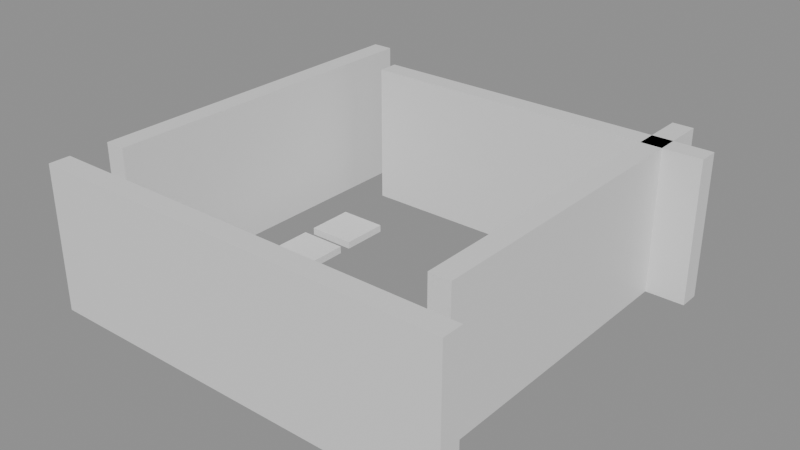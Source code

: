 # Source: building_lego.blend  (saved by Blender 5.0.119; exported with 4.5.12 LTS)
import bpy
from mathutils import Matrix  # noqa: F401  (used for matrix-valued properties, if any)

bpy.ops.wm.read_factory_settings(use_empty=True)
scene = bpy.context.scene
scene.name = 'Scene'

# ---- collections
col_01_paredes_externas = bpy.data.collections.new('01_Paredes_Externas'); scene.collection.children.link(col_01_paredes_externas)
col_04_moveis_decoracoes = bpy.data.collections.new('04_Moveis_Decoracoes'); scene.collection.children.link(col_04_moveis_decoracoes)

# ---- materials (node trees are filled in below, after node groups)
mat_mat_parede_externa = bpy.data.materials.new('Mat_Parede_Externa')
mat_mat_moveis = bpy.data.materials.new('Mat_Moveis')

# ---- material node trees
mat_mat_parede_externa.use_nodes = True; mat_mat_parede_externa.node_tree.nodes.clear()
_N = mat_mat_parede_externa.node_tree.nodes; _L = mat_mat_parede_externa.node_tree.links
n0 = _N.new('ShaderNodeBsdfPrincipled'); n0.name = 'BSDF - Pré-fundamentado'; n0.location = (-200, 100)
n1 = _N.new('ShaderNodeOutputMaterial'); n1.name = 'Saída de material'; n1.location = (200, 100)
_L.new(n0.outputs[0], n1.inputs[0])
n1.is_active_output = True
mat_mat_moveis.use_nodes = True; mat_mat_moveis.node_tree.nodes.clear()
_N = mat_mat_moveis.node_tree.nodes; _L = mat_mat_moveis.node_tree.links
n0 = _N.new('ShaderNodeBsdfPrincipled'); n0.name = 'BSDF - Pré-fundamentado'; n0.location = (-200, 100)
n1 = _N.new('ShaderNodeOutputMaterial'); n1.name = 'Saída de material'; n1.location = (200, 100)
_L.new(n0.outputs[0], n1.inputs[0])
n1.is_active_output = True

# ---- meshes
me_bloco_stone_post_4328_392_z0 = bpy.data.meshes.new('Bloco_stone_post_4328_392_z0')
me_bloco_stone_post_4328_392_z0.from_pydata([(-0.5, -0.175, -1.2), (0.5, -0.175, -1.2), (0.5, 0.175, -1.2), (-0.5, 0.175, -1.2), (-0.5, -0.175, 1.2), (0.5, -0.175, 1.2), (0.5, 0.175, 1.2), (-0.5, 0.175, 1.2)], [], [(0, 1, 2, 3), (4, 7, 6, 5), (0, 4, 5, 1), (2, 6, 7, 3), (0, 3, 7, 4), (1, 5, 6, 2)])
me_bloco_stone_post_4328_392_z0.materials.append(mat_mat_parede_externa)
me_bloco_stone_post_4328_392_z0.update()
me_bloco_stone_wall_4329_392_z0 = bpy.data.meshes.new('Bloco_stone_wall_4329_392_z0')
me_bloco_stone_wall_4329_392_z0.from_pydata([(-0.5, -0.175, -1.2), (0.5, -0.175, -1.2), (0.5, 0.175, -1.2), (-0.5, 0.175, -1.2), (-0.5, -0.175, 1.2), (0.5, -0.175, 1.2), (0.5, 0.175, 1.2), (-0.5, 0.175, 1.2)], [], [(0, 1, 2, 3), (4, 7, 6, 5), (0, 4, 5, 1), (2, 6, 7, 3), (0, 3, 7, 4), (1, 5, 6, 2)])
me_bloco_stone_wall_4329_392_z0.materials.append(mat_mat_parede_externa)
me_bloco_stone_wall_4329_392_z0.update()
me_bloco_stone_wall_4330_392_z0 = bpy.data.meshes.new('Bloco_stone_wall_4330_392_z0')
me_bloco_stone_wall_4330_392_z0.from_pydata([(-0.5, -0.175, -1.2), (0.5, -0.175, -1.2), (0.5, 0.175, -1.2), (-0.5, 0.175, -1.2), (-0.5, -0.175, 1.2), (0.5, -0.175, 1.2), (0.5, 0.175, 1.2), (-0.5, 0.175, 1.2)], [], [(0, 1, 2, 3), (4, 7, 6, 5), (0, 4, 5, 1), (2, 6, 7, 3), (0, 3, 7, 4), (1, 5, 6, 2)])
me_bloco_stone_wall_4330_392_z0.materials.append(mat_mat_parede_externa)
me_bloco_stone_wall_4330_392_z0.update()
me_bloco_stone_wall_4331_392_z0 = bpy.data.meshes.new('Bloco_stone_wall_4331_392_z0')
me_bloco_stone_wall_4331_392_z0.from_pydata([(-0.5, -0.175, -1.2), (0.5, -0.175, -1.2), (0.5, 0.175, -1.2), (-0.5, 0.175, -1.2), (-0.5, -0.175, 1.2), (0.5, -0.175, 1.2), (0.5, 0.175, 1.2), (-0.5, 0.175, 1.2)], [], [(0, 1, 2, 3), (4, 7, 6, 5), (0, 4, 5, 1), (2, 6, 7, 3), (0, 3, 7, 4), (1, 5, 6, 2)])
me_bloco_stone_wall_4331_392_z0.materials.append(mat_mat_parede_externa)
me_bloco_stone_wall_4331_392_z0.update()
me_bloco_stone_wall_4332_392_z0 = bpy.data.meshes.new('Bloco_stone_wall_4332_392_z0')
me_bloco_stone_wall_4332_392_z0.from_pydata([(-0.5, -0.175, -1.2), (0.5, -0.175, -1.2), (0.5, 0.175, -1.2), (-0.5, 0.175, -1.2), (-0.5, -0.175, 1.2), (0.5, -0.175, 1.2), (0.5, 0.175, 1.2), (-0.5, 0.175, 1.2)], [], [(0, 1, 2, 3), (4, 7, 6, 5), (0, 4, 5, 1), (2, 6, 7, 3), (0, 3, 7, 4), (1, 5, 6, 2)])
me_bloco_stone_wall_4332_392_z0.materials.append(mat_mat_parede_externa)
me_bloco_stone_wall_4332_392_z0.update()
me_bloco_stone_wall_4333_392_z0 = bpy.data.meshes.new('Bloco_stone_wall_4333_392_z0')
me_bloco_stone_wall_4333_392_z0.from_pydata([(-0.5, -0.175, -1.2), (0.5, -0.175, -1.2), (0.5, 0.175, -1.2), (-0.5, 0.175, -1.2), (-0.5, -0.175, 1.2), (0.5, -0.175, 1.2), (0.5, 0.175, 1.2), (-0.5, 0.175, 1.2)], [], [(0, 1, 2, 3), (4, 7, 6, 5), (0, 4, 5, 1), (2, 6, 7, 3), (0, 3, 7, 4), (1, 5, 6, 2)])
me_bloco_stone_wall_4333_392_z0.materials.append(mat_mat_parede_externa)
me_bloco_stone_wall_4333_392_z0.update()
me_bloco_stone_wall_4334_392_z0 = bpy.data.meshes.new('Bloco_stone_wall_4334_392_z0')
me_bloco_stone_wall_4334_392_z0.from_pydata([(-0.5, -0.175, -1.2), (0.5, -0.175, -1.2), (0.5, 0.175, -1.2), (-0.5, 0.175, -1.2), (-0.5, -0.175, 1.2), (0.5, -0.175, 1.2), (0.5, 0.175, 1.2), (-0.5, 0.175, 1.2)], [], [(0, 1, 2, 3), (4, 7, 6, 5), (0, 4, 5, 1), (2, 6, 7, 3), (0, 3, 7, 4), (1, 5, 6, 2)])
me_bloco_stone_wall_4334_392_z0.materials.append(mat_mat_parede_externa)
me_bloco_stone_wall_4334_392_z0.update()
me_bloco_stone_wall_4329_398_z0 = bpy.data.meshes.new('Bloco_stone_wall_4329_398_z0')
me_bloco_stone_wall_4329_398_z0.from_pydata([(-0.5, -0.175, -1.2), (0.5, -0.175, -1.2), (0.5, 0.175, -1.2), (-0.5, 0.175, -1.2), (-0.5, -0.175, 1.2), (0.5, -0.175, 1.2), (0.5, 0.175, 1.2), (-0.5, 0.175, 1.2)], [], [(0, 1, 2, 3), (4, 7, 6, 5), (0, 4, 5, 1), (2, 6, 7, 3), (0, 3, 7, 4), (1, 5, 6, 2)])
me_bloco_stone_wall_4329_398_z0.materials.append(mat_mat_parede_externa)
me_bloco_stone_wall_4329_398_z0.update()
me_bloco_stone_wall_4330_398_z0 = bpy.data.meshes.new('Bloco_stone_wall_4330_398_z0')
me_bloco_stone_wall_4330_398_z0.from_pydata([(-0.5, -0.175, -1.2), (0.5, -0.175, -1.2), (0.5, 0.175, -1.2), (-0.5, 0.175, -1.2), (-0.5, -0.175, 1.2), (0.5, -0.175, 1.2), (0.5, 0.175, 1.2), (-0.5, 0.175, 1.2)], [], [(0, 1, 2, 3), (4, 7, 6, 5), (0, 4, 5, 1), (2, 6, 7, 3), (0, 3, 7, 4), (1, 5, 6, 2)])
me_bloco_stone_wall_4330_398_z0.materials.append(mat_mat_parede_externa)
me_bloco_stone_wall_4330_398_z0.update()
me_bloco_stone_wall_4331_398_z0 = bpy.data.meshes.new('Bloco_stone_wall_4331_398_z0')
me_bloco_stone_wall_4331_398_z0.from_pydata([(-0.5, -0.175, -1.2), (0.5, -0.175, -1.2), (0.5, 0.175, -1.2), (-0.5, 0.175, -1.2), (-0.5, -0.175, 1.2), (0.5, -0.175, 1.2), (0.5, 0.175, 1.2), (-0.5, 0.175, 1.2)], [], [(0, 1, 2, 3), (4, 7, 6, 5), (0, 4, 5, 1), (2, 6, 7, 3), (0, 3, 7, 4), (1, 5, 6, 2)])
me_bloco_stone_wall_4331_398_z0.materials.append(mat_mat_parede_externa)
me_bloco_stone_wall_4331_398_z0.update()
me_bloco_stone_wall_4332_398_z0 = bpy.data.meshes.new('Bloco_stone_wall_4332_398_z0')
me_bloco_stone_wall_4332_398_z0.from_pydata([(-0.5, -0.175, -1.2), (0.5, -0.175, -1.2), (0.5, 0.175, -1.2), (-0.5, 0.175, -1.2), (-0.5, -0.175, 1.2), (0.5, -0.175, 1.2), (0.5, 0.175, 1.2), (-0.5, 0.175, 1.2)], [], [(0, 1, 2, 3), (4, 7, 6, 5), (0, 4, 5, 1), (2, 6, 7, 3), (0, 3, 7, 4), (1, 5, 6, 2)])
me_bloco_stone_wall_4332_398_z0.materials.append(mat_mat_parede_externa)
me_bloco_stone_wall_4332_398_z0.update()
me_bloco_stone_wall_4333_398_z0 = bpy.data.meshes.new('Bloco_stone_wall_4333_398_z0')
me_bloco_stone_wall_4333_398_z0.from_pydata([(-0.5, -0.175, -1.2), (0.5, -0.175, -1.2), (0.5, 0.175, -1.2), (-0.5, 0.175, -1.2), (-0.5, -0.175, 1.2), (0.5, -0.175, 1.2), (0.5, 0.175, 1.2), (-0.5, 0.175, 1.2)], [], [(0, 1, 2, 3), (4, 7, 6, 5), (0, 4, 5, 1), (2, 6, 7, 3), (0, 3, 7, 4), (1, 5, 6, 2)])
me_bloco_stone_wall_4333_398_z0.materials.append(mat_mat_parede_externa)
me_bloco_stone_wall_4333_398_z0.update()
me_bloco_stone_wall_4334_398_z0 = bpy.data.meshes.new('Bloco_stone_wall_4334_398_z0')
me_bloco_stone_wall_4334_398_z0.from_pydata([(-0.5, -0.175, -1.2), (0.5, -0.175, -1.2), (0.5, 0.175, -1.2), (-0.5, 0.175, -1.2), (-0.5, -0.175, 1.2), (0.5, -0.175, 1.2), (0.5, 0.175, 1.2), (-0.5, 0.175, 1.2)], [], [(0, 1, 2, 3), (4, 7, 6, 5), (0, 4, 5, 1), (2, 6, 7, 3), (0, 3, 7, 4), (1, 5, 6, 2)])
me_bloco_stone_wall_4334_398_z0.materials.append(mat_mat_parede_externa)
me_bloco_stone_wall_4334_398_z0.update()
me_bloco_stone_wall_4328_393_z0 = bpy.data.meshes.new('Bloco_stone_wall_4328_393_z0')
me_bloco_stone_wall_4328_393_z0.from_pydata([(-0.175, -0.5, -1.2), (0.175, -0.5, -1.2), (0.175, 0.5, -1.2), (-0.175, 0.5, -1.2), (-0.175, -0.5, 1.2), (0.175, -0.5, 1.2), (0.175, 0.5, 1.2), (-0.175, 0.5, 1.2)], [], [(0, 1, 2, 3), (4, 7, 6, 5), (0, 4, 5, 1), (2, 6, 7, 3), (0, 3, 7, 4), (1, 5, 6, 2)])
me_bloco_stone_wall_4328_393_z0.materials.append(mat_mat_parede_externa)
me_bloco_stone_wall_4328_393_z0.update()
me_bloco_stone_wall_4328_394_z0 = bpy.data.meshes.new('Bloco_stone_wall_4328_394_z0')
me_bloco_stone_wall_4328_394_z0.from_pydata([(-0.175, -0.5, -1.2), (0.175, -0.5, -1.2), (0.175, 0.5, -1.2), (-0.175, 0.5, -1.2), (-0.175, -0.5, 1.2), (0.175, -0.5, 1.2), (0.175, 0.5, 1.2), (-0.175, 0.5, 1.2)], [], [(0, 1, 2, 3), (4, 7, 6, 5), (0, 4, 5, 1), (2, 6, 7, 3), (0, 3, 7, 4), (1, 5, 6, 2)])
me_bloco_stone_wall_4328_394_z0.materials.append(mat_mat_parede_externa)
me_bloco_stone_wall_4328_394_z0.update()
me_bloco_stone_wall_4328_395_z0 = bpy.data.meshes.new('Bloco_stone_wall_4328_395_z0')
me_bloco_stone_wall_4328_395_z0.from_pydata([(-0.175, -0.5, -1.2), (0.175, -0.5, -1.2), (0.175, 0.5, -1.2), (-0.175, 0.5, -1.2), (-0.175, -0.5, 1.2), (0.175, -0.5, 1.2), (0.175, 0.5, 1.2), (-0.175, 0.5, 1.2)], [], [(0, 1, 2, 3), (4, 7, 6, 5), (0, 4, 5, 1), (2, 6, 7, 3), (0, 3, 7, 4), (1, 5, 6, 2)])
me_bloco_stone_wall_4328_395_z0.materials.append(mat_mat_parede_externa)
me_bloco_stone_wall_4328_395_z0.update()
me_bloco_stone_wall_4328_396_z0 = bpy.data.meshes.new('Bloco_stone_wall_4328_396_z0')
me_bloco_stone_wall_4328_396_z0.from_pydata([(-0.175, -0.5, -1.2), (0.175, -0.5, -1.2), (0.175, 0.5, -1.2), (-0.175, 0.5, -1.2), (-0.175, -0.5, 1.2), (0.175, -0.5, 1.2), (0.175, 0.5, 1.2), (-0.175, 0.5, 1.2)], [], [(0, 1, 2, 3), (4, 7, 6, 5), (0, 4, 5, 1), (2, 6, 7, 3), (0, 3, 7, 4), (1, 5, 6, 2)])
me_bloco_stone_wall_4328_396_z0.materials.append(mat_mat_parede_externa)
me_bloco_stone_wall_4328_396_z0.update()
me_bloco_stone_wall_4328_397_z0 = bpy.data.meshes.new('Bloco_stone_wall_4328_397_z0')
me_bloco_stone_wall_4328_397_z0.from_pydata([(-0.175, -0.5, -1.2), (0.175, -0.5, -1.2), (0.175, 0.5, -1.2), (-0.175, 0.5, -1.2), (-0.175, -0.5, 1.2), (0.175, -0.5, 1.2), (0.175, 0.5, 1.2), (-0.175, 0.5, 1.2)], [], [(0, 1, 2, 3), (4, 7, 6, 5), (0, 4, 5, 1), (2, 6, 7, 3), (0, 3, 7, 4), (1, 5, 6, 2)])
me_bloco_stone_wall_4328_397_z0.materials.append(mat_mat_parede_externa)
me_bloco_stone_wall_4328_397_z0.update()
me_bloco_stone_wall_4328_398_z0 = bpy.data.meshes.new('Bloco_stone_wall_4328_398_z0')
me_bloco_stone_wall_4328_398_z0.from_pydata([(-0.175, -0.5, -1.2), (0.175, -0.5, -1.2), (0.175, 0.5, -1.2), (-0.175, 0.5, -1.2), (-0.175, -0.5, 1.2), (0.175, -0.5, 1.2), (0.175, 0.5, 1.2), (-0.175, 0.5, 1.2)], [], [(0, 1, 2, 3), (4, 7, 6, 5), (0, 4, 5, 1), (2, 6, 7, 3), (0, 3, 7, 4), (1, 5, 6, 2)])
me_bloco_stone_wall_4328_398_z0.materials.append(mat_mat_parede_externa)
me_bloco_stone_wall_4328_398_z0.update()
me_bloco_stone_wall_4334_393_z0 = bpy.data.meshes.new('Bloco_stone_wall_4334_393_z0')
me_bloco_stone_wall_4334_393_z0.from_pydata([(-0.175, -0.5, -1.2), (0.175, -0.5, -1.2), (0.175, 0.5, -1.2), (-0.175, 0.5, -1.2), (-0.175, -0.5, 1.2), (0.175, -0.5, 1.2), (0.175, 0.5, 1.2), (-0.175, 0.5, 1.2)], [], [(0, 1, 2, 3), (4, 7, 6, 5), (0, 4, 5, 1), (2, 6, 7, 3), (0, 3, 7, 4), (1, 5, 6, 2)])
me_bloco_stone_wall_4334_393_z0.materials.append(mat_mat_parede_externa)
me_bloco_stone_wall_4334_393_z0.update()
me_bloco_stone_wall_4334_394_z0 = bpy.data.meshes.new('Bloco_stone_wall_4334_394_z0')
me_bloco_stone_wall_4334_394_z0.from_pydata([(-0.175, -0.5, -1.2), (0.175, -0.5, -1.2), (0.175, 0.5, -1.2), (-0.175, 0.5, -1.2), (-0.175, -0.5, 1.2), (0.175, -0.5, 1.2), (0.175, 0.5, 1.2), (-0.175, 0.5, 1.2)], [], [(0, 1, 2, 3), (4, 7, 6, 5), (0, 4, 5, 1), (2, 6, 7, 3), (0, 3, 7, 4), (1, 5, 6, 2)])
me_bloco_stone_wall_4334_394_z0.materials.append(mat_mat_parede_externa)
me_bloco_stone_wall_4334_394_z0.update()
me_bloco_stone_wall_4334_395_z0 = bpy.data.meshes.new('Bloco_stone_wall_4334_395_z0')
me_bloco_stone_wall_4334_395_z0.from_pydata([(-0.175, -0.5, -1.2), (0.175, -0.5, -1.2), (0.175, 0.5, -1.2), (-0.175, 0.5, -1.2), (-0.175, -0.5, 1.2), (0.175, -0.5, 1.2), (0.175, 0.5, 1.2), (-0.175, 0.5, 1.2)], [], [(0, 1, 2, 3), (4, 7, 6, 5), (0, 4, 5, 1), (2, 6, 7, 3), (0, 3, 7, 4), (1, 5, 6, 2)])
me_bloco_stone_wall_4334_395_z0.materials.append(mat_mat_parede_externa)
me_bloco_stone_wall_4334_395_z0.update()
me_bloco_stone_wall_4334_396_z0 = bpy.data.meshes.new('Bloco_stone_wall_4334_396_z0')
me_bloco_stone_wall_4334_396_z0.from_pydata([(-0.175, -0.5, -1.2), (0.175, -0.5, -1.2), (0.175, 0.5, -1.2), (-0.175, 0.5, -1.2), (-0.175, -0.5, 1.2), (0.175, -0.5, 1.2), (0.175, 0.5, 1.2), (-0.175, 0.5, 1.2)], [], [(0, 1, 2, 3), (4, 7, 6, 5), (0, 4, 5, 1), (2, 6, 7, 3), (0, 3, 7, 4), (1, 5, 6, 2)])
me_bloco_stone_wall_4334_396_z0.materials.append(mat_mat_parede_externa)
me_bloco_stone_wall_4334_396_z0.update()
me_bloco_stone_wall_4334_397_z0 = bpy.data.meshes.new('Bloco_stone_wall_4334_397_z0')
me_bloco_stone_wall_4334_397_z0.from_pydata([(-0.175, -0.5, -1.2), (0.175, -0.5, -1.2), (0.175, 0.5, -1.2), (-0.175, 0.5, -1.2), (-0.175, -0.5, 1.2), (0.175, -0.5, 1.2), (0.175, 0.5, 1.2), (-0.175, 0.5, 1.2)], [], [(0, 1, 2, 3), (4, 7, 6, 5), (0, 4, 5, 1), (2, 6, 7, 3), (0, 3, 7, 4), (1, 5, 6, 2)])
me_bloco_stone_wall_4334_397_z0.materials.append(mat_mat_parede_externa)
me_bloco_stone_wall_4334_397_z0.update()
me_bloco_stone_wall_4334_398_z0_001 = bpy.data.meshes.new('Bloco_stone_wall_4334_398_z0.001')
me_bloco_stone_wall_4334_398_z0_001.from_pydata([(-0.175, -0.5, -1.2), (0.175, -0.5, -1.2), (0.175, 0.5, -1.2), (-0.175, 0.5, -1.2), (-0.175, -0.5, 1.2), (0.175, -0.5, 1.2), (0.175, 0.5, 1.2), (-0.175, 0.5, 1.2)], [], [(0, 1, 2, 3), (4, 7, 6, 5), (0, 4, 5, 1), (2, 6, 7, 3), (0, 3, 7, 4), (1, 5, 6, 2)])
me_bloco_stone_wall_4334_398_z0_001.materials.append(mat_mat_parede_externa)
me_bloco_stone_wall_4334_398_z0_001.update()
me_movel_banner_4331_393_z0 = bpy.data.meshes.new('Movel_banner_4331_393_z0')
me_movel_banner_4331_393_z0.from_pydata([(-0.4, -0.4, -0.06), (0.4, -0.4, -0.06), (0.4, 0.4, -0.06), (-0.4, 0.4, -0.06), (-0.4, -0.4, 0.06), (0.4, -0.4, 0.06), (0.4, 0.4, 0.06), (-0.4, 0.4, 0.06)], [], [(0, 1, 2, 3), (4, 7, 6, 5), (0, 4, 5, 1), (2, 6, 7, 3), (0, 3, 7, 4), (1, 5, 6, 2)])
me_movel_banner_4331_393_z0.materials.append(mat_mat_moveis)
me_movel_banner_4331_393_z0.update()
me_movel_banner_4332_393_z0 = bpy.data.meshes.new('Movel_banner_4332_393_z0')
me_movel_banner_4332_393_z0.from_pydata([(-0.4, -0.4, -0.06), (0.4, -0.4, -0.06), (0.4, 0.4, -0.06), (-0.4, 0.4, -0.06), (-0.4, -0.4, 0.06), (0.4, -0.4, 0.06), (0.4, 0.4, 0.06), (-0.4, 0.4, 0.06)], [], [(0, 1, 2, 3), (4, 7, 6, 5), (0, 4, 5, 1), (2, 6, 7, 3), (0, 3, 7, 4), (1, 5, 6, 2)])
me_movel_banner_4332_393_z0.materials.append(mat_mat_moveis)
me_movel_banner_4332_393_z0.update()
me_movel_banner_4329_395_z0 = bpy.data.meshes.new('Movel_banner_4329_395_z0')
me_movel_banner_4329_395_z0.from_pydata([(-0.4, -0.4, -0.06), (0.4, -0.4, -0.06), (0.4, 0.4, -0.06), (-0.4, 0.4, -0.06), (-0.4, -0.4, 0.06), (0.4, -0.4, 0.06), (0.4, 0.4, 0.06), (-0.4, 0.4, 0.06)], [], [(0, 1, 2, 3), (4, 7, 6, 5), (0, 4, 5, 1), (2, 6, 7, 3), (0, 3, 7, 4), (1, 5, 6, 2)])
me_movel_banner_4329_395_z0.materials.append(mat_mat_moveis)
me_movel_banner_4329_395_z0.update()
me_movel_banner_4329_396_z0 = bpy.data.meshes.new('Movel_banner_4329_396_z0')
me_movel_banner_4329_396_z0.from_pydata([(-0.4, -0.4, -0.06), (0.4, -0.4, -0.06), (0.4, 0.4, -0.06), (-0.4, 0.4, -0.06), (-0.4, -0.4, 0.06), (0.4, -0.4, 0.06), (0.4, 0.4, 0.06), (-0.4, 0.4, 0.06)], [], [(0, 1, 2, 3), (4, 7, 6, 5), (0, 4, 5, 1), (2, 6, 7, 3), (0, 3, 7, 4), (1, 5, 6, 2)])
me_movel_banner_4329_396_z0.materials.append(mat_mat_moveis)
me_movel_banner_4329_396_z0.update()

# ---- objects
ob_parede_externa_norte_y392_x4328_4334 = bpy.data.objects.new('Parede_Externa_Norte_Y392_X4328_4334', None)
ob_bloco_stone_post_4328_392_z0 = bpy.data.objects.new('Bloco_stone_post_4328_392_z0', me_bloco_stone_post_4328_392_z0)
ob_bloco_stone_wall_4329_392_z0 = bpy.data.objects.new('Bloco_stone_wall_4329_392_z0', me_bloco_stone_wall_4329_392_z0)
ob_bloco_stone_wall_4330_392_z0 = bpy.data.objects.new('Bloco_stone_wall_4330_392_z0', me_bloco_stone_wall_4330_392_z0)
ob_bloco_stone_wall_4331_392_z0 = bpy.data.objects.new('Bloco_stone_wall_4331_392_z0', me_bloco_stone_wall_4331_392_z0)
ob_bloco_stone_wall_4332_392_z0 = bpy.data.objects.new('Bloco_stone_wall_4332_392_z0', me_bloco_stone_wall_4332_392_z0)
ob_bloco_stone_wall_4333_392_z0 = bpy.data.objects.new('Bloco_stone_wall_4333_392_z0', me_bloco_stone_wall_4333_392_z0)
ob_bloco_stone_wall_4334_392_z0 = bpy.data.objects.new('Bloco_stone_wall_4334_392_z0', me_bloco_stone_wall_4334_392_z0)
ob_parede_externa_sul_y398_x4329_4334 = bpy.data.objects.new('Parede_Externa_Sul_Y398_X4329_4334', None)
ob_bloco_stone_wall_4329_398_z0 = bpy.data.objects.new('Bloco_stone_wall_4329_398_z0', me_bloco_stone_wall_4329_398_z0)
ob_bloco_stone_wall_4330_398_z0 = bpy.data.objects.new('Bloco_stone_wall_4330_398_z0', me_bloco_stone_wall_4330_398_z0)
ob_bloco_stone_wall_4331_398_z0 = bpy.data.objects.new('Bloco_stone_wall_4331_398_z0', me_bloco_stone_wall_4331_398_z0)
ob_bloco_stone_wall_4332_398_z0 = bpy.data.objects.new('Bloco_stone_wall_4332_398_z0', me_bloco_stone_wall_4332_398_z0)
ob_bloco_stone_wall_4333_398_z0 = bpy.data.objects.new('Bloco_stone_wall_4333_398_z0', me_bloco_stone_wall_4333_398_z0)
ob_bloco_stone_wall_4334_398_z0 = bpy.data.objects.new('Bloco_stone_wall_4334_398_z0', me_bloco_stone_wall_4334_398_z0)
ob_parede_externa_oeste_x4328_y393_398 = bpy.data.objects.new('Parede_Externa_Oeste_X4328_Y393_398', None)
ob_bloco_stone_wall_4328_393_z0 = bpy.data.objects.new('Bloco_stone_wall_4328_393_z0', me_bloco_stone_wall_4328_393_z0)
ob_bloco_stone_wall_4328_394_z0 = bpy.data.objects.new('Bloco_stone_wall_4328_394_z0', me_bloco_stone_wall_4328_394_z0)
ob_bloco_stone_wall_4328_395_z0 = bpy.data.objects.new('Bloco_stone_wall_4328_395_z0', me_bloco_stone_wall_4328_395_z0)
ob_bloco_stone_wall_4328_396_z0 = bpy.data.objects.new('Bloco_stone_wall_4328_396_z0', me_bloco_stone_wall_4328_396_z0)
ob_bloco_stone_wall_4328_397_z0 = bpy.data.objects.new('Bloco_stone_wall_4328_397_z0', me_bloco_stone_wall_4328_397_z0)
ob_bloco_stone_wall_4328_398_z0 = bpy.data.objects.new('Bloco_stone_wall_4328_398_z0', me_bloco_stone_wall_4328_398_z0)
ob_parede_externa_leste_x4334_y393_398 = bpy.data.objects.new('Parede_Externa_Leste_X4334_Y393_398', None)
ob_bloco_stone_wall_4334_393_z0 = bpy.data.objects.new('Bloco_stone_wall_4334_393_z0', me_bloco_stone_wall_4334_393_z0)
ob_bloco_stone_wall_4334_394_z0 = bpy.data.objects.new('Bloco_stone_wall_4334_394_z0', me_bloco_stone_wall_4334_394_z0)
ob_bloco_stone_wall_4334_395_z0 = bpy.data.objects.new('Bloco_stone_wall_4334_395_z0', me_bloco_stone_wall_4334_395_z0)
ob_bloco_stone_wall_4334_396_z0 = bpy.data.objects.new('Bloco_stone_wall_4334_396_z0', me_bloco_stone_wall_4334_396_z0)
ob_bloco_stone_wall_4334_397_z0 = bpy.data.objects.new('Bloco_stone_wall_4334_397_z0', me_bloco_stone_wall_4334_397_z0)
ob_bloco_stone_wall_4334_398_z0_001 = bpy.data.objects.new('Bloco_stone_wall_4334_398_z0.001', me_bloco_stone_wall_4334_398_z0_001)
ob_moveis_decoracoes = bpy.data.objects.new('Moveis_Decoracoes', None)
ob_movel_banner_4331_393_z0 = bpy.data.objects.new('Movel_banner_4331_393_z0', me_movel_banner_4331_393_z0)
ob_movel_banner_4332_393_z0 = bpy.data.objects.new('Movel_banner_4332_393_z0', me_movel_banner_4332_393_z0)
ob_movel_banner_4329_395_z0 = bpy.data.objects.new('Movel_banner_4329_395_z0', me_movel_banner_4329_395_z0)
ob_movel_banner_4329_396_z0 = bpy.data.objects.new('Movel_banner_4329_396_z0', me_movel_banner_4329_396_z0)

# ---- transforms, parenting, visibility, modifiers, constraints
ob_parede_externa_norte_y392_x4328_4334.location = (0.0, -3.0, 0.0)
ob_parede_externa_norte_y392_x4328_4334.empty_display_type = 'CUBE'
ob_bloco_stone_post_4328_392_z0.parent = ob_parede_externa_norte_y392_x4328_4334
ob_bloco_stone_post_4328_392_z0.matrix_parent_inverse = Matrix(((1.0, -0.0, 0.0, -0.0), (-0.0, 1.0, -0.0, 3.0), (0.0, -0.0, 1.0, -0.0), (-0.0, 0.0, -0.0, 1.0)))
ob_bloco_stone_post_4328_392_z0.location = (-3.0, -3.325, 1.2)
ob_bloco_stone_wall_4329_392_z0.parent = ob_parede_externa_norte_y392_x4328_4334
ob_bloco_stone_wall_4329_392_z0.matrix_parent_inverse = Matrix(((1.0, -0.0, 0.0, -0.0), (-0.0, 1.0, -0.0, 3.0), (0.0, -0.0, 1.0, -0.0), (-0.0, 0.0, -0.0, 1.0)))
ob_bloco_stone_wall_4329_392_z0.location = (-2.0, -3.325, 1.2)
ob_bloco_stone_wall_4330_392_z0.parent = ob_parede_externa_norte_y392_x4328_4334
ob_bloco_stone_wall_4330_392_z0.matrix_parent_inverse = Matrix(((1.0, -0.0, 0.0, -0.0), (-0.0, 1.0, -0.0, 3.0), (0.0, -0.0, 1.0, -0.0), (-0.0, 0.0, -0.0, 1.0)))
ob_bloco_stone_wall_4330_392_z0.location = (-1.0, -3.325, 1.2)
ob_bloco_stone_wall_4331_392_z0.parent = ob_parede_externa_norte_y392_x4328_4334
ob_bloco_stone_wall_4331_392_z0.matrix_parent_inverse = Matrix(((1.0, -0.0, 0.0, -0.0), (-0.0, 1.0, -0.0, 3.0), (0.0, -0.0, 1.0, -0.0), (-0.0, 0.0, -0.0, 1.0)))
ob_bloco_stone_wall_4331_392_z0.location = (0.0, -3.325, 1.2)
ob_bloco_stone_wall_4332_392_z0.parent = ob_parede_externa_norte_y392_x4328_4334
ob_bloco_stone_wall_4332_392_z0.matrix_parent_inverse = Matrix(((1.0, -0.0, 0.0, -0.0), (-0.0, 1.0, -0.0, 3.0), (0.0, -0.0, 1.0, -0.0), (-0.0, 0.0, -0.0, 1.0)))
ob_bloco_stone_wall_4332_392_z0.location = (1.0, -3.325, 1.2)
ob_bloco_stone_wall_4333_392_z0.parent = ob_parede_externa_norte_y392_x4328_4334
ob_bloco_stone_wall_4333_392_z0.matrix_parent_inverse = Matrix(((1.0, -0.0, 0.0, -0.0), (-0.0, 1.0, -0.0, 3.0), (0.0, -0.0, 1.0, -0.0), (-0.0, 0.0, -0.0, 1.0)))
ob_bloco_stone_wall_4333_392_z0.location = (2.0, -3.325, 1.2)
ob_bloco_stone_wall_4334_392_z0.parent = ob_parede_externa_norte_y392_x4328_4334
ob_bloco_stone_wall_4334_392_z0.matrix_parent_inverse = Matrix(((1.0, -0.0, 0.0, -0.0), (-0.0, 1.0, -0.0, 3.0), (0.0, -0.0, 1.0, -0.0), (-0.0, 0.0, -0.0, 1.0)))
ob_bloco_stone_wall_4334_392_z0.location = (3.0, -3.325, 1.2)
ob_parede_externa_sul_y398_x4329_4334.location = (0.5, 3.0, 0.0)
ob_parede_externa_sul_y398_x4329_4334.empty_display_type = 'CUBE'
ob_bloco_stone_wall_4329_398_z0.parent = ob_parede_externa_sul_y398_x4329_4334
ob_bloco_stone_wall_4329_398_z0.matrix_parent_inverse = Matrix(((1.0, -0.0, 0.0, -0.5), (-0.0, 1.0, -0.0, -3.0), (0.0, -0.0, 1.0, -0.0), (-0.0, 0.0, -0.0, 1.0)))
ob_bloco_stone_wall_4329_398_z0.location = (-2.0, 2.675, 1.2)
ob_bloco_stone_wall_4330_398_z0.parent = ob_parede_externa_sul_y398_x4329_4334
ob_bloco_stone_wall_4330_398_z0.matrix_parent_inverse = Matrix(((1.0, -0.0, 0.0, -0.5), (-0.0, 1.0, -0.0, -3.0), (0.0, -0.0, 1.0, -0.0), (-0.0, 0.0, -0.0, 1.0)))
ob_bloco_stone_wall_4330_398_z0.location = (-1.0, 2.675, 1.2)
ob_bloco_stone_wall_4331_398_z0.parent = ob_parede_externa_sul_y398_x4329_4334
ob_bloco_stone_wall_4331_398_z0.matrix_parent_inverse = Matrix(((1.0, -0.0, 0.0, -0.5), (-0.0, 1.0, -0.0, -3.0), (0.0, -0.0, 1.0, -0.0), (-0.0, 0.0, -0.0, 1.0)))
ob_bloco_stone_wall_4331_398_z0.location = (0.0, 2.675, 1.2)
ob_bloco_stone_wall_4332_398_z0.parent = ob_parede_externa_sul_y398_x4329_4334
ob_bloco_stone_wall_4332_398_z0.matrix_parent_inverse = Matrix(((1.0, -0.0, 0.0, -0.5), (-0.0, 1.0, -0.0, -3.0), (0.0, -0.0, 1.0, -0.0), (-0.0, 0.0, -0.0, 1.0)))
ob_bloco_stone_wall_4332_398_z0.location = (1.0, 2.675, 1.2)
ob_bloco_stone_wall_4333_398_z0.parent = ob_parede_externa_sul_y398_x4329_4334
ob_bloco_stone_wall_4333_398_z0.matrix_parent_inverse = Matrix(((1.0, -0.0, 0.0, -0.5), (-0.0, 1.0, -0.0, -3.0), (0.0, -0.0, 1.0, -0.0), (-0.0, 0.0, -0.0, 1.0)))
ob_bloco_stone_wall_4333_398_z0.location = (2.0, 2.675, 1.2)
ob_bloco_stone_wall_4334_398_z0.parent = ob_parede_externa_sul_y398_x4329_4334
ob_bloco_stone_wall_4334_398_z0.matrix_parent_inverse = Matrix(((1.0, -0.0, 0.0, -0.5), (-0.0, 1.0, -0.0, -3.0), (0.0, -0.0, 1.0, -0.0), (-0.0, 0.0, -0.0, 1.0)))
ob_bloco_stone_wall_4334_398_z0.location = (3.0, 2.675, 1.2)
ob_parede_externa_oeste_x4328_y393_398.location = (-3.0, 0.5, 0.0)
ob_parede_externa_oeste_x4328_y393_398.empty_display_type = 'CUBE'
ob_bloco_stone_wall_4328_393_z0.parent = ob_parede_externa_oeste_x4328_y393_398
ob_bloco_stone_wall_4328_393_z0.matrix_parent_inverse = Matrix(((1.0, -0.0, 0.0, 3.0), (-0.0, 1.0, -0.0, -0.5), (0.0, -0.0, 1.0, -0.0), (-0.0, 0.0, -0.0, 1.0)))
ob_bloco_stone_wall_4328_393_z0.location = (-3.325, -2.0, 1.2)
ob_bloco_stone_wall_4328_394_z0.parent = ob_parede_externa_oeste_x4328_y393_398
ob_bloco_stone_wall_4328_394_z0.matrix_parent_inverse = Matrix(((1.0, -0.0, 0.0, 3.0), (-0.0, 1.0, -0.0, -0.5), (0.0, -0.0, 1.0, -0.0), (-0.0, 0.0, -0.0, 1.0)))
ob_bloco_stone_wall_4328_394_z0.location = (-3.325, -1.0, 1.2)
ob_bloco_stone_wall_4328_395_z0.parent = ob_parede_externa_oeste_x4328_y393_398
ob_bloco_stone_wall_4328_395_z0.matrix_parent_inverse = Matrix(((1.0, -0.0, 0.0, 3.0), (-0.0, 1.0, -0.0, -0.5), (0.0, -0.0, 1.0, -0.0), (-0.0, 0.0, -0.0, 1.0)))
ob_bloco_stone_wall_4328_395_z0.location = (-3.325, 0.0, 1.2)
ob_bloco_stone_wall_4328_396_z0.parent = ob_parede_externa_oeste_x4328_y393_398
ob_bloco_stone_wall_4328_396_z0.matrix_parent_inverse = Matrix(((1.0, -0.0, 0.0, 3.0), (-0.0, 1.0, -0.0, -0.5), (0.0, -0.0, 1.0, -0.0), (-0.0, 0.0, -0.0, 1.0)))
ob_bloco_stone_wall_4328_396_z0.location = (-3.325, 1.0, 1.2)
ob_bloco_stone_wall_4328_397_z0.parent = ob_parede_externa_oeste_x4328_y393_398
ob_bloco_stone_wall_4328_397_z0.matrix_parent_inverse = Matrix(((1.0, -0.0, 0.0, 3.0), (-0.0, 1.0, -0.0, -0.5), (0.0, -0.0, 1.0, -0.0), (-0.0, 0.0, -0.0, 1.0)))
ob_bloco_stone_wall_4328_397_z0.location = (-3.325, 2.0, 1.2)
ob_bloco_stone_wall_4328_398_z0.parent = ob_parede_externa_oeste_x4328_y393_398
ob_bloco_stone_wall_4328_398_z0.matrix_parent_inverse = Matrix(((1.0, -0.0, 0.0, 3.0), (-0.0, 1.0, -0.0, -0.5), (0.0, -0.0, 1.0, -0.0), (-0.0, 0.0, -0.0, 1.0)))
ob_bloco_stone_wall_4328_398_z0.location = (-3.325, 3.0, 1.2)
ob_parede_externa_leste_x4334_y393_398.location = (3.0, 0.5, 0.0)
ob_parede_externa_leste_x4334_y393_398.empty_display_type = 'CUBE'
ob_bloco_stone_wall_4334_393_z0.parent = ob_parede_externa_leste_x4334_y393_398
ob_bloco_stone_wall_4334_393_z0.matrix_parent_inverse = Matrix(((1.0, -0.0, 0.0, -3.0), (-0.0, 1.0, -0.0, -0.5), (0.0, -0.0, 1.0, -0.0), (-0.0, 0.0, -0.0, 1.0)))
ob_bloco_stone_wall_4334_393_z0.location = (2.675, -2.0, 1.2)
ob_bloco_stone_wall_4334_394_z0.parent = ob_parede_externa_leste_x4334_y393_398
ob_bloco_stone_wall_4334_394_z0.matrix_parent_inverse = Matrix(((1.0, -0.0, 0.0, -3.0), (-0.0, 1.0, -0.0, -0.5), (0.0, -0.0, 1.0, -0.0), (-0.0, 0.0, -0.0, 1.0)))
ob_bloco_stone_wall_4334_394_z0.location = (2.675, -1.0, 1.2)
ob_bloco_stone_wall_4334_395_z0.parent = ob_parede_externa_leste_x4334_y393_398
ob_bloco_stone_wall_4334_395_z0.matrix_parent_inverse = Matrix(((1.0, -0.0, 0.0, -3.0), (-0.0, 1.0, -0.0, -0.5), (0.0, -0.0, 1.0, -0.0), (-0.0, 0.0, -0.0, 1.0)))
ob_bloco_stone_wall_4334_395_z0.location = (2.675, 0.0, 1.2)
ob_bloco_stone_wall_4334_396_z0.parent = ob_parede_externa_leste_x4334_y393_398
ob_bloco_stone_wall_4334_396_z0.matrix_parent_inverse = Matrix(((1.0, -0.0, 0.0, -3.0), (-0.0, 1.0, -0.0, -0.5), (0.0, -0.0, 1.0, -0.0), (-0.0, 0.0, -0.0, 1.0)))
ob_bloco_stone_wall_4334_396_z0.location = (2.675, 1.0, 1.2)
ob_bloco_stone_wall_4334_397_z0.parent = ob_parede_externa_leste_x4334_y393_398
ob_bloco_stone_wall_4334_397_z0.matrix_parent_inverse = Matrix(((1.0, -0.0, 0.0, -3.0), (-0.0, 1.0, -0.0, -0.5), (0.0, -0.0, 1.0, -0.0), (-0.0, 0.0, -0.0, 1.0)))
ob_bloco_stone_wall_4334_397_z0.location = (2.675, 2.0, 1.2)
ob_bloco_stone_wall_4334_398_z0_001.parent = ob_parede_externa_leste_x4334_y393_398
ob_bloco_stone_wall_4334_398_z0_001.matrix_parent_inverse = Matrix(((1.0, -0.0, 0.0, -3.0), (-0.0, 1.0, -0.0, -0.5), (0.0, -0.0, 1.0, -0.0), (-0.0, 0.0, -0.0, 1.0)))
ob_bloco_stone_wall_4334_398_z0_001.location = (2.675, 3.0, 1.2)
ob_moveis_decoracoes.location = (0.0, 0.0, 0.0)
ob_moveis_decoracoes.empty_display_type = 'CUBE'
ob_movel_banner_4331_393_z0.parent = ob_moveis_decoracoes
ob_movel_banner_4331_393_z0.location = (0.0, -2.0, 0.06)
ob_movel_banner_4332_393_z0.parent = ob_moveis_decoracoes
ob_movel_banner_4332_393_z0.location = (1.0, -2.0, 0.06)
ob_movel_banner_4329_395_z0.parent = ob_moveis_decoracoes
ob_movel_banner_4329_395_z0.location = (-2.0, 0.0, 0.06)
ob_movel_banner_4329_396_z0.parent = ob_moveis_decoracoes
ob_movel_banner_4329_396_z0.location = (-2.0, 1.0, 0.06)

# ---- collection membership
col_01_paredes_externas.objects.link(ob_parede_externa_norte_y392_x4328_4334)
col_01_paredes_externas.objects.link(ob_bloco_stone_post_4328_392_z0)
col_01_paredes_externas.objects.link(ob_bloco_stone_wall_4329_392_z0)
col_01_paredes_externas.objects.link(ob_bloco_stone_wall_4330_392_z0)
col_01_paredes_externas.objects.link(ob_bloco_stone_wall_4331_392_z0)
col_01_paredes_externas.objects.link(ob_bloco_stone_wall_4332_392_z0)
col_01_paredes_externas.objects.link(ob_bloco_stone_wall_4333_392_z0)
col_01_paredes_externas.objects.link(ob_bloco_stone_wall_4334_392_z0)
col_01_paredes_externas.objects.link(ob_parede_externa_sul_y398_x4329_4334)
col_01_paredes_externas.objects.link(ob_bloco_stone_wall_4329_398_z0)
col_01_paredes_externas.objects.link(ob_bloco_stone_wall_4330_398_z0)
col_01_paredes_externas.objects.link(ob_bloco_stone_wall_4331_398_z0)
col_01_paredes_externas.objects.link(ob_bloco_stone_wall_4332_398_z0)
col_01_paredes_externas.objects.link(ob_bloco_stone_wall_4333_398_z0)
col_01_paredes_externas.objects.link(ob_bloco_stone_wall_4334_398_z0)
col_01_paredes_externas.objects.link(ob_parede_externa_oeste_x4328_y393_398)
col_01_paredes_externas.objects.link(ob_bloco_stone_wall_4328_393_z0)
col_01_paredes_externas.objects.link(ob_bloco_stone_wall_4328_394_z0)
col_01_paredes_externas.objects.link(ob_bloco_stone_wall_4328_395_z0)
col_01_paredes_externas.objects.link(ob_bloco_stone_wall_4328_396_z0)
col_01_paredes_externas.objects.link(ob_bloco_stone_wall_4328_397_z0)
col_01_paredes_externas.objects.link(ob_bloco_stone_wall_4328_398_z0)
col_01_paredes_externas.objects.link(ob_parede_externa_leste_x4334_y393_398)
col_01_paredes_externas.objects.link(ob_bloco_stone_wall_4334_393_z0)
col_01_paredes_externas.objects.link(ob_bloco_stone_wall_4334_394_z0)
col_01_paredes_externas.objects.link(ob_bloco_stone_wall_4334_395_z0)
col_01_paredes_externas.objects.link(ob_bloco_stone_wall_4334_396_z0)
col_01_paredes_externas.objects.link(ob_bloco_stone_wall_4334_397_z0)
col_01_paredes_externas.objects.link(ob_bloco_stone_wall_4334_398_z0_001)
col_04_moveis_decoracoes.objects.link(ob_moveis_decoracoes)
col_04_moveis_decoracoes.objects.link(ob_movel_banner_4331_393_z0)
col_04_moveis_decoracoes.objects.link(ob_movel_banner_4332_393_z0)
col_04_moveis_decoracoes.objects.link(ob_movel_banner_4329_395_z0)
col_04_moveis_decoracoes.objects.link(ob_movel_banner_4329_396_z0)

# ---- scene / render settings (as saved in the file)
scene.frame_start = 1; scene.frame_end = 250; scene.frame_set(1)
scene.render.engine = 'BLENDER_EEVEE_NEXT'
scene.render.bake_bias = 0.0
scene.render.bake_samples = 0
scene.cycles.sampling_pattern = 'TABULATED_SOBOL'
scene.eevee.use_volume_custom_range = False
bpy.context.view_layer.update()

# ---- added for rendering (the .blend has no active camera and no usable light): camera, sun + grey world if the file has none
cam_auto = bpy.data.cameras.new('AutoCamera')
cam_auto.lens = 50.0
cam_auto.sensor_width = 36.0
cam_auto.clip_end = 1000.0
ob_auto_camera = bpy.data.objects.new('AutoCamera', cam_auto)
scene.collection.objects.link(ob_auto_camera)
ob_auto_camera.location = (9.42458, -11.3095, 8.73967)
ob_auto_camera.rotation_euler = (1.09748, -7.21219e-08, 0.694738)
scene.camera = ob_auto_camera
light_auto_sun = bpy.data.lights.new('AutoSun', 'SUN')
light_auto_sun.energy = 3.0
light_auto_sun.angle = 0.0523599
ob_auto_sun = bpy.data.objects.new('AutoSun', light_auto_sun)
scene.collection.objects.link(ob_auto_sun)
ob_auto_sun.rotation_euler = (0.872665, 0.174533, 0.523599)
if scene.world is None:
    world_auto = bpy.data.worlds.new('AutoWorld')
    world_auto.color = (0.3, 0.3, 0.3)
    scene.world = world_auto
bpy.context.view_layer.update()
